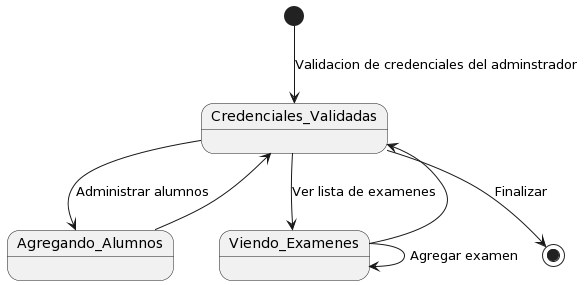

The diagram above was rendered by PlantUML. Its source (embedded in the PNG):
@startuml
[*] --> Credenciales_Validadas: Validacion de credenciales del adminstrador
Credenciales_Validadas --> Agregando_Alumnos : Administrar alumnos
Agregando_Alumnos --> Credenciales_Validadas
Credenciales_Validadas --> Viendo_Examenes : Ver lista de examenes
Viendo_Examenes --> Viendo_Examenes: Agregar examen
Viendo_Examenes --> Credenciales_Validadas
Credenciales_Validadas --> [*]: Finalizar
@enduml